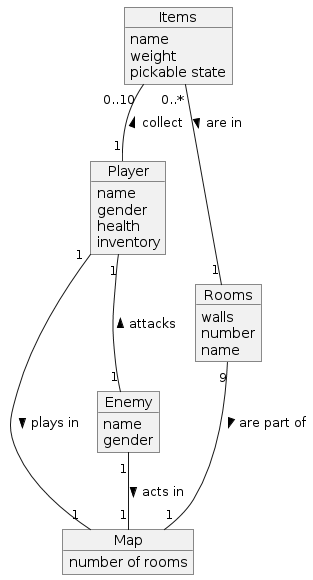

The diagram above was rendered by PlantUML. Its source (embedded in the PNG):
@startuml
object Player{
        name
        gender
        health
        inventory
    }

    object Map{
        number of rooms
    }
    object Rooms{
        walls
        number
        name
    }
    object Enemy{
        name
        gender
    }
    object Items{
        name
        weight
        pickable state
    }

    Player "1" -- "1" Enemy : attacks < 
    Rooms "9" -- "1" Map : are part of >
    Items "0..10" -- "1" Player : collect <
    Enemy "1" -- "1" Map : acts in >
    Player "1" -- "1" Map : plays in >
    Items "0..*" -- "1" Rooms : are in >
@enduml